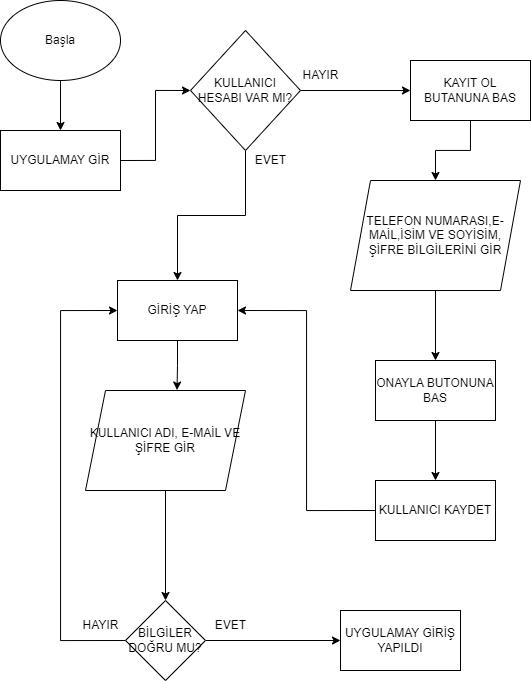

The diagram above was exported from draw.io. Its source (the exported page's mxGraphModel, read from the mxfile embedded in the PNG):
<mxGraphModel dx="1539" dy="607" grid="1" gridSize="10" guides="1" tooltips="1" connect="1" arrows="1" fold="1" page="1" pageScale="1" pageWidth="827" pageHeight="1169" math="0" shadow="0">
  <root>
    <mxCell id="0" />
    <mxCell id="1" parent="0" />
    <mxCell id="VRZ8n7BEBL4d_Vm4J6zS-14" style="edgeStyle=orthogonalEdgeStyle;rounded=0;orthogonalLoop=1;jettySize=auto;html=1;entryX=0.5;entryY=0;entryDx=0;entryDy=0;" edge="1" parent="1" source="VRZ8n7BEBL4d_Vm4J6zS-1" target="VRZ8n7BEBL4d_Vm4J6zS-3">
      <mxGeometry relative="1" as="geometry" />
    </mxCell>
    <mxCell id="VRZ8n7BEBL4d_Vm4J6zS-1" value="Başla" style="ellipse;whiteSpace=wrap;html=1;" vertex="1" parent="1">
      <mxGeometry x="-530" y="180" width="120" height="80" as="geometry" />
    </mxCell>
    <mxCell id="VRZ8n7BEBL4d_Vm4J6zS-15" style="edgeStyle=orthogonalEdgeStyle;rounded=0;orthogonalLoop=1;jettySize=auto;html=1;exitX=1;exitY=0.5;exitDx=0;exitDy=0;entryX=0;entryY=0.5;entryDx=0;entryDy=0;" edge="1" parent="1" source="VRZ8n7BEBL4d_Vm4J6zS-3" target="VRZ8n7BEBL4d_Vm4J6zS-4">
      <mxGeometry relative="1" as="geometry" />
    </mxCell>
    <mxCell id="VRZ8n7BEBL4d_Vm4J6zS-3" value="UYGULAMAY GİR" style="rounded=0;whiteSpace=wrap;html=1;" vertex="1" parent="1">
      <mxGeometry x="-530" y="310" width="120" height="60" as="geometry" />
    </mxCell>
    <mxCell id="VRZ8n7BEBL4d_Vm4J6zS-16" style="edgeStyle=orthogonalEdgeStyle;rounded=0;orthogonalLoop=1;jettySize=auto;html=1;exitX=0.5;exitY=1;exitDx=0;exitDy=0;entryX=0.5;entryY=0;entryDx=0;entryDy=0;" edge="1" parent="1" source="VRZ8n7BEBL4d_Vm4J6zS-4" target="VRZ8n7BEBL4d_Vm4J6zS-10">
      <mxGeometry relative="1" as="geometry" />
    </mxCell>
    <mxCell id="VRZ8n7BEBL4d_Vm4J6zS-19" style="edgeStyle=orthogonalEdgeStyle;rounded=0;orthogonalLoop=1;jettySize=auto;html=1;exitX=1;exitY=0.5;exitDx=0;exitDy=0;" edge="1" parent="1" source="VRZ8n7BEBL4d_Vm4J6zS-4" target="VRZ8n7BEBL4d_Vm4J6zS-5">
      <mxGeometry relative="1" as="geometry" />
    </mxCell>
    <mxCell id="VRZ8n7BEBL4d_Vm4J6zS-4" value="KULLANICI HESABI VAR MI?" style="rhombus;whiteSpace=wrap;html=1;" vertex="1" parent="1">
      <mxGeometry x="-340" y="210" width="110" height="120" as="geometry" />
    </mxCell>
    <mxCell id="VRZ8n7BEBL4d_Vm4J6zS-21" style="edgeStyle=orthogonalEdgeStyle;rounded=0;orthogonalLoop=1;jettySize=auto;html=1;exitX=0.5;exitY=1;exitDx=0;exitDy=0;" edge="1" parent="1" source="VRZ8n7BEBL4d_Vm4J6zS-5" target="VRZ8n7BEBL4d_Vm4J6zS-7">
      <mxGeometry relative="1" as="geometry" />
    </mxCell>
    <mxCell id="VRZ8n7BEBL4d_Vm4J6zS-5" value="KAYIT OL BUTANUNA BAS" style="rounded=0;whiteSpace=wrap;html=1;" vertex="1" parent="1">
      <mxGeometry x="-120" y="240" width="120" height="60" as="geometry" />
    </mxCell>
    <mxCell id="VRZ8n7BEBL4d_Vm4J6zS-22" style="edgeStyle=orthogonalEdgeStyle;rounded=0;orthogonalLoop=1;jettySize=auto;html=1;" edge="1" parent="1" source="VRZ8n7BEBL4d_Vm4J6zS-7" target="VRZ8n7BEBL4d_Vm4J6zS-8">
      <mxGeometry relative="1" as="geometry" />
    </mxCell>
    <mxCell id="VRZ8n7BEBL4d_Vm4J6zS-7" value="TELEFON NUMARASI,E-MAİL,İSİM VE SOYİSİM, ŞİFRE BİLGİLERİNİ GİR" style="shape=parallelogram;perimeter=parallelogramPerimeter;whiteSpace=wrap;html=1;fixedSize=1;" vertex="1" parent="1">
      <mxGeometry x="-180" y="360" width="170" height="110" as="geometry" />
    </mxCell>
    <mxCell id="VRZ8n7BEBL4d_Vm4J6zS-23" style="edgeStyle=orthogonalEdgeStyle;rounded=0;orthogonalLoop=1;jettySize=auto;html=1;exitX=0.5;exitY=1;exitDx=0;exitDy=0;entryX=0.5;entryY=0;entryDx=0;entryDy=0;" edge="1" parent="1" source="VRZ8n7BEBL4d_Vm4J6zS-8" target="VRZ8n7BEBL4d_Vm4J6zS-9">
      <mxGeometry relative="1" as="geometry" />
    </mxCell>
    <mxCell id="VRZ8n7BEBL4d_Vm4J6zS-8" value="ONAYLA BUTONUNA BAS" style="rounded=0;whiteSpace=wrap;html=1;" vertex="1" parent="1">
      <mxGeometry x="-155" y="540" width="120" height="60" as="geometry" />
    </mxCell>
    <mxCell id="VRZ8n7BEBL4d_Vm4J6zS-24" style="edgeStyle=orthogonalEdgeStyle;rounded=0;orthogonalLoop=1;jettySize=auto;html=1;exitX=0;exitY=0.5;exitDx=0;exitDy=0;entryX=1;entryY=0.5;entryDx=0;entryDy=0;" edge="1" parent="1" source="VRZ8n7BEBL4d_Vm4J6zS-9" target="VRZ8n7BEBL4d_Vm4J6zS-10">
      <mxGeometry relative="1" as="geometry" />
    </mxCell>
    <mxCell id="VRZ8n7BEBL4d_Vm4J6zS-9" value="KULLANICI KAYDET" style="rounded=0;whiteSpace=wrap;html=1;" vertex="1" parent="1">
      <mxGeometry x="-155" y="660" width="120" height="60" as="geometry" />
    </mxCell>
    <mxCell id="VRZ8n7BEBL4d_Vm4J6zS-26" style="edgeStyle=orthogonalEdgeStyle;rounded=0;orthogonalLoop=1;jettySize=auto;html=1;exitX=0.5;exitY=1;exitDx=0;exitDy=0;entryX=0.572;entryY=-0.004;entryDx=0;entryDy=0;entryPerimeter=0;" edge="1" parent="1" source="VRZ8n7BEBL4d_Vm4J6zS-10" target="VRZ8n7BEBL4d_Vm4J6zS-11">
      <mxGeometry relative="1" as="geometry" />
    </mxCell>
    <mxCell id="VRZ8n7BEBL4d_Vm4J6zS-10" value="GİRİŞ YAP" style="rounded=0;whiteSpace=wrap;html=1;" vertex="1" parent="1">
      <mxGeometry x="-413" y="460" width="120" height="60" as="geometry" />
    </mxCell>
    <mxCell id="VRZ8n7BEBL4d_Vm4J6zS-27" style="edgeStyle=orthogonalEdgeStyle;rounded=0;orthogonalLoop=1;jettySize=auto;html=1;exitX=0.5;exitY=1;exitDx=0;exitDy=0;entryX=0.5;entryY=0;entryDx=0;entryDy=0;" edge="1" parent="1" source="VRZ8n7BEBL4d_Vm4J6zS-11" target="VRZ8n7BEBL4d_Vm4J6zS-12">
      <mxGeometry relative="1" as="geometry" />
    </mxCell>
    <mxCell id="VRZ8n7BEBL4d_Vm4J6zS-11" value="KULLANICI ADI, E-MAİL VE ŞİFRE GİR" style="shape=parallelogram;perimeter=parallelogramPerimeter;whiteSpace=wrap;html=1;fixedSize=1;" vertex="1" parent="1">
      <mxGeometry x="-445" y="570" width="160" height="100" as="geometry" />
    </mxCell>
    <mxCell id="VRZ8n7BEBL4d_Vm4J6zS-29" style="edgeStyle=orthogonalEdgeStyle;rounded=0;orthogonalLoop=1;jettySize=auto;html=1;exitX=1;exitY=0.5;exitDx=0;exitDy=0;" edge="1" parent="1" source="VRZ8n7BEBL4d_Vm4J6zS-12" target="VRZ8n7BEBL4d_Vm4J6zS-13">
      <mxGeometry relative="1" as="geometry" />
    </mxCell>
    <mxCell id="VRZ8n7BEBL4d_Vm4J6zS-31" style="edgeStyle=orthogonalEdgeStyle;rounded=0;orthogonalLoop=1;jettySize=auto;html=1;exitX=0;exitY=0.5;exitDx=0;exitDy=0;entryX=0;entryY=0.5;entryDx=0;entryDy=0;" edge="1" parent="1" source="VRZ8n7BEBL4d_Vm4J6zS-12" target="VRZ8n7BEBL4d_Vm4J6zS-10">
      <mxGeometry relative="1" as="geometry">
        <Array as="points">
          <mxPoint x="-470" y="820" />
          <mxPoint x="-470" y="490" />
        </Array>
      </mxGeometry>
    </mxCell>
    <mxCell id="VRZ8n7BEBL4d_Vm4J6zS-12" value="BİLGİLER DOĞRU MU?" style="rhombus;whiteSpace=wrap;html=1;" vertex="1" parent="1">
      <mxGeometry x="-405" y="780" width="80" height="80" as="geometry" />
    </mxCell>
    <mxCell id="VRZ8n7BEBL4d_Vm4J6zS-13" value="UYGULAMAY GİRİŞ YAPILDI" style="rounded=0;whiteSpace=wrap;html=1;" vertex="1" parent="1">
      <mxGeometry x="-190" y="790" width="120" height="60" as="geometry" />
    </mxCell>
    <mxCell id="VRZ8n7BEBL4d_Vm4J6zS-18" value="HAYIR" style="text;html=1;align=center;verticalAlign=middle;resizable=0;points=[];autosize=1;strokeColor=none;fillColor=none;" vertex="1" parent="1">
      <mxGeometry x="-240" y="240" width="60" height="30" as="geometry" />
    </mxCell>
    <mxCell id="VRZ8n7BEBL4d_Vm4J6zS-20" value="EVET" style="text;html=1;align=center;verticalAlign=middle;resizable=0;points=[];autosize=1;strokeColor=none;fillColor=none;" vertex="1" parent="1">
      <mxGeometry x="-285" y="325" width="50" height="30" as="geometry" />
    </mxCell>
    <mxCell id="VRZ8n7BEBL4d_Vm4J6zS-30" value="EVET" style="text;html=1;align=center;verticalAlign=middle;resizable=0;points=[];autosize=1;strokeColor=none;fillColor=none;" vertex="1" parent="1">
      <mxGeometry x="-325" y="790" width="50" height="30" as="geometry" />
    </mxCell>
    <mxCell id="VRZ8n7BEBL4d_Vm4J6zS-32" value="HAYIR" style="text;html=1;align=center;verticalAlign=middle;resizable=0;points=[];autosize=1;strokeColor=none;fillColor=none;" vertex="1" parent="1">
      <mxGeometry x="-460" y="790" width="60" height="30" as="geometry" />
    </mxCell>
  </root>
</mxGraphModel>